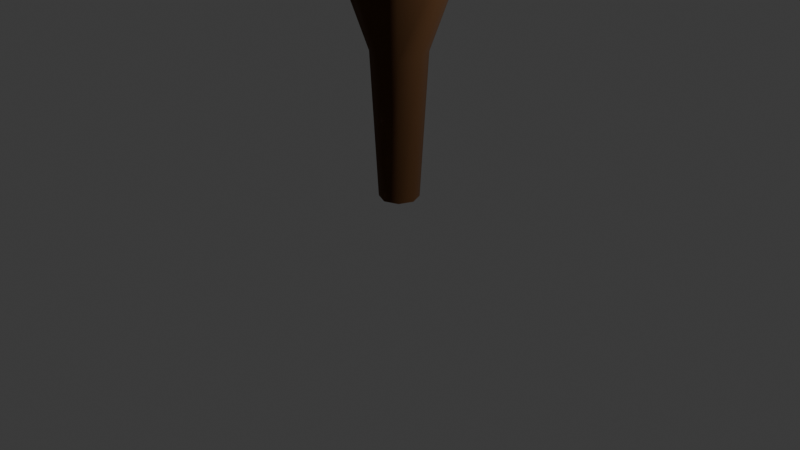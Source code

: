 # Source: lowpoly-modelling.blend  (saved by Blender 4.5.88; exported with 4.5.12 LTS)
import bpy
from mathutils import Matrix  # noqa: F401  (used for matrix-valued properties, if any)

bpy.ops.wm.read_factory_settings(use_empty=True)
scene = bpy.context.scene
scene.name = 'Scene'

# ---- collections
col_collection = bpy.data.collections.new('Collection'); scene.collection.children.link(col_collection)
col_club = bpy.data.collections.new('club'); scene.collection.children.link(col_club)

# ---- materials (node trees are filled in below, after node groups)
mat_wood = bpy.data.materials.new('wood')
mat_wood.alpha_threshold = 0.0
mat_wood.roughness = 0.5
mat_wood.line_color = (0.0, 0.0, 0.0, 1.0)
mat_bone_spike = bpy.data.materials.new('bone-spike')

# ---- node groups
ng_smooth_by_angle = bpy.data.node_groups.new('Smooth by Angle', 'GeometryNodeTree')
_s = ng_smooth_by_angle.interface.new_socket(name='Mesh', in_out='OUTPUT', socket_type='NodeSocketGeometry')
_s = ng_smooth_by_angle.interface.new_socket(name='Mesh', in_out='INPUT', socket_type='NodeSocketGeometry')
_s = ng_smooth_by_angle.interface.new_socket(name='Angle', in_out='INPUT', socket_type='NodeSocketFloat')
_s.subtype = 'ANGLE'
_s.default_value = 0.5236
_s.min_value = 0.0
_s.max_value = 3.142
_s.description = 'Maximum face angle for smooth edges'
_s = ng_smooth_by_angle.interface.new_socket(name='Ignore Sharpness', in_out='INPUT', socket_type='NodeSocketBool')
_s.force_non_field = True
ng_smooth_by_angle.description = 'Set the sharpness of mesh edges based on the angle between the neighboring faces'
ng_smooth_by_angle.is_modifier = True
_N = ng_smooth_by_angle.nodes; _L = ng_smooth_by_angle.links
n0 = _N.new('GeometryNodeSetShadeSmooth'); n0.name = 'Set Shade Smooth'; n0.location = (120, -80)
n0.domain = 'EDGE'
n1 = _N.new('GeometryNodeSetShadeSmooth'); n1.name = 'Set Shade Smooth.001'; n1.location = (300, -80)
n2 = _N.new('NodeGroupOutput'); n2.name = 'Group Output'; n2.location = (480, -80)
n3 = _N.new('GeometryNodeInputMeshEdgeAngle'); n3.name = 'Edge Angle'; n3.location = (-440, -240)
n4 = _N.new('NodeGroupInput'); n4.name = 'Group Input'; n4.location = (-80, -80)
n5 = _N.new('GeometryNodeInputEdgeSmooth'); n5.name = 'Is Edge Smooth'; n5.location = (-260, -120)
n6 = _N.new('GeometryNodeInputShadeSmooth'); n6.name = 'Is Shade Smooth'; n6.location = (-440, -397)
n7 = _N.new('FunctionNodeCompare'); n7.name = 'Compare'; n7.location = (-260, -260)
n7.operation = 'LESS_EQUAL'
n7.inputs[6].default_value = (0.0, 0.0, 0.0, 0.0)
n7.inputs[7].default_value = (0.0, 0.0, 0.0, 0.0)
n8 = _N.new('FunctionNodeBooleanMath'); n8.name = 'Boolean Math.001'; n8.location = (-80, -260)
n9 = _N.new('NodeGroupInput'); n9.name = 'Group Input.001'; n9.location = (-440, -329)
n10 = _N.new('NodeGroupInput'); n10.name = 'Group Input.002'; n10.location = (-259, -189)
n11 = _N.new('FunctionNodeBooleanMath'); n11.name = 'Boolean Math'; n11.location = (-80, -149)
n11.operation = 'OR'
n12 = _N.new('FunctionNodeBooleanMath'); n12.name = 'Boolean Math.002'; n12.location = (-260, -380)
n12.operation = 'OR'
n13 = _N.new('NodeGroupInput'); n13.name = 'Group Input.003'; n13.location = (-440, -460)
_L.new(n3.outputs[0], n7.inputs[0])
_L.new(n1.outputs[0], n2.inputs[0])
_L.new(n9.outputs[1], n7.inputs[1])
_L.new(n7.outputs[0], n8.inputs[0])
_L.new(n4.outputs[0], n0.inputs[0])
_L.new(n0.outputs[0], n1.inputs[0])
_L.new(n8.outputs[0], n0.inputs[2])
_L.new(n10.outputs[2], n11.inputs[1])
_L.new(n5.outputs[0], n11.inputs[0])
_L.new(n11.outputs[0], n0.inputs[1])
_L.new(n13.outputs[2], n12.inputs[1])
_L.new(n6.outputs[0], n12.inputs[0])
_L.new(n12.outputs[0], n8.inputs[1])
n2.is_active_output = True

# ---- material node trees
mat_wood.use_nodes = True; mat_wood.node_tree.nodes.clear()
_N = mat_wood.node_tree.nodes; _L = mat_wood.node_tree.links
n0 = _N.new('ShaderNodeOutputMaterial'); n0.name = 'Material Output'; n0.location = (200, 100)
n1 = _N.new('ShaderNodeBsdfPrincipled'); n1.name = 'Principled BSDF'; n1.location = (-200, 100)
n1.inputs[0].default_value = (0.08732, 0.03418, 0.007344, 1.0)
n1.inputs[2].default_value = 1.0
n1.inputs[3].default_value = 1.45
_L.new(n1.outputs[0], n0.inputs[0])
n0.is_active_output = True
mat_bone_spike.use_nodes = True; mat_bone_spike.node_tree.nodes.clear()
_N = mat_bone_spike.node_tree.nodes; _L = mat_bone_spike.node_tree.links
n0 = _N.new('ShaderNodeBsdfPrincipled'); n0.name = 'Principled BSDF'; n0.location = (-200, 100)
n1 = _N.new('ShaderNodeOutputMaterial'); n1.name = 'Material Output'; n1.location = (200, 100)
_L.new(n0.outputs[0], n1.inputs[0])
n1.is_active_output = True

# ---- world
world_world = bpy.data.worlds.new('World'); scene.world = world_world
world_world.use_nodes = True; world_world.node_tree.nodes.clear()
_N = world_world.node_tree.nodes; _L = world_world.node_tree.links
n0 = _N.new('ShaderNodeOutputWorld'); n0.name = 'World Output'; n0.location = (200, 100)
n1 = _N.new('ShaderNodeBackground'); n1.name = 'Background'; n1.location = (-200, 100)
n1.inputs[0].default_value = (0.05088, 0.05088, 0.05088, 1.0)
_L.new(n1.outputs[0], n0.inputs[0])
n0.is_active_output = True
world_world.color = (0.05088, 0.05088, 0.05088)
world_world.sun_shadow_jitter_overblur = 0.0

# ---- cameras
cam_camera = bpy.data.cameras.new('Camera')
cam_camera.clip_end = 100.0
cam_camera.ortho_scale = 7.314

# ---- lights
light_light = bpy.data.lights.new('Light', 'POINT')
light_light.energy = 1000.0
light_light.shadow_soft_size = 0.1

# ---- meshes
me_cylinder = bpy.data.meshes.new('Cylinder')
me_cylinder.from_pydata([(0.0, 1.0, -0.1371), (0.0, 1.0, 1.042), (0.7071, 0.7071, -0.1371), (0.7071, 0.7071, 1.042), (1.0, 0.0, -0.1371), (1.0, 0.0, 1.042), (0.7071, -0.7071, -0.1371), (0.7071, -0.7071, 1.042), (0.0, -1.0, -0.1371), (0.0, -1.0, 1.042), (-0.7071, -0.7071, -0.1371), (-0.7071, -0.7071, 1.042), (-1.0, 0.0, -0.1371), (-1.0, 0.0, 1.042), (-0.7071, 0.7071, -0.1371), (-0.7071, 0.7071, 1.042), (-1.35e-09, 0.4041, -1.847), (0.2857, 0.2857, -1.847), (0.4041, -1.35e-09, -1.847), (0.2857, -0.2857, -1.847), (-1.35e-09, -0.4041, -1.847), (-0.2857, -0.2857, -1.847), (-0.4041, -1.35e-09, -1.847), (-0.2857, 0.2857, -1.847), (-2.457e-09, 0.2906, -3.981), (0.2055, 0.2055, -3.981), (0.2906, -2.457e-09, -3.981), (0.2055, -0.2055, -3.981), (-2.457e-09, -0.2906, -3.981), (-0.2055, -0.2055, -3.981), (-0.2906, -2.457e-09, -3.981), (-0.2055, 0.2055, -3.981), (0.2915, 0.2915, 1.723), (5.914e-09, 0.4123, 1.723), (0.4123, 0.0, 1.723), (0.2915, -0.2915, 1.723), (5.914e-09, -0.4123, 1.723), (-0.2915, -0.2915, 1.723), (-0.4123, 0.0, 1.723), (-0.2915, 0.2915, 1.723), (0.0, 0.0, 1.859), (0.2279, -0.3513, 1.557), (0.5074, -0.5392, 1.205), (0.1363, -0.8186, 1.059), (-0.1432, -0.6308, 1.411), (0.3881, -1.082, 1.738), (-0.546, 0.05667, 1.505), (-0.4269, -0.2663, 1.488), (-0.6333, -0.3284, 1.219), (-0.7525, -0.005402, 1.236), (-0.9418, -0.2817, 1.666), (0.04341, 0.3932, 1.675), (0.07163, 0.206, 1.74), (-0.1251, 0.171, 1.725), (-0.1533, 0.3582, 1.659), (-0.07732, 0.3702, 1.967), (-0.5988, 0.7543, 0.3888), (-0.7366, 0.4216, 0.7404), (-0.8711, 0.09683, 0.3803), (-0.7333, 0.4295, 0.02878), (-1.392, 0.6979, 0.3846), (-0.3956, -0.7249, 0.7416), (0.1046, -0.9322, 0.4191), (-0.1933, -0.8087, -0.1223), (-0.6936, -0.6015, 0.2001), (-0.6356, -1.59, 0.3096), (-0.1641, 0.6377, 1.316), (-0.3984, 0.629, 1.214), (-0.3299, 0.8057, 1.042), (-0.09563, 0.8144, 1.144), (-0.3552, 0.9829, 1.405), (0.5594, 0.01053, 1.447), (0.3157, 0.2574, 1.611), (0.4206, 0.5278, 1.36), (0.6643, 0.2809, 1.196), (0.8819, 0.4315, 1.742), (0.762, -0.4059, 0.8615), (0.8922, -0.09162, 0.659), (0.8147, -0.2788, 0.3188), (0.6845, -0.593, 0.5214), (1.306, -0.5566, 0.5902), (0.2772, -0.8153, 0.4391), (0.6308, -0.6689, 0.3377), (0.5372, -0.7077, -0.04499), (0.1836, -0.8541, 0.05638), (0.6215, -1.279, 0.197), (0.8007, 0.1862, 1.017), (0.6024, 0.6649, 0.8795), (0.6549, 0.5381, 0.3613), (0.8532, 0.05936, 0.4986), (1.428, 0.6523, 0.689), (0.3769, 0.7824, 0.3685), (0.06586, 0.9113, 0.2793), (0.1483, 0.8771, -0.05738), (0.4593, 0.7483, 0.0318), (0.4511, 1.285, 0.1556), (0.2913, 0.4782, 1.4), (-0.04753, 0.6889, 1.319), (0.1428, 0.8758, 1.011), (0.4816, 0.6651, 1.092), (0.3893, 1.093, 1.565), (-0.7694, -0.4479, 0.4135), (-0.7349, -0.5312, 0.1741), (-0.8265, -0.31, 0.08393), (-0.861, -0.2267, 0.3233), (-1.132, -0.5174, 0.2487), (-0.7229, -0.5214, 1.085), (-0.6761, -0.6343, 0.7604), (-0.8002, -0.3346, 0.6381), (-0.847, -0.2217, 0.9626), (-1.215, -0.6156, 0.8615), (-0.4615, 0.7477, 0.8953), (-0.5744, 0.7009, 0.5709), (-0.2747, 0.8251, 0.4486), (-0.1617, 0.8718, 0.7731), (-0.5557, 1.239, 0.672), (-0.4976, 0.7327, 0.1789), (-0.6105, 0.686, -0.1455), (-0.3108, 0.8101, -0.2678), (-0.1978, 0.8569, 0.05668), (-0.5918, 1.224, -0.04442), (0.8417, -0.2778, 0.1091), (0.9203, -0.0882, 0.243), (0.9715, 0.03546, 0.03781), (0.893, -0.1541, -0.09604), (1.227, -0.2537, 0.07348), (0.8924, 0.1261, 0.1632), (0.7916, 0.3692, 0.3349), (0.726, 0.5278, 0.07172), (0.8267, 0.2847, -0.09996), (1.22, 0.497, 0.1175), (0.547, -0.4384, 1.274), (0.487, -0.1932, 1.461), (0.6959, -0.02062, 1.302), (0.7559, -0.2658, 1.115), (0.9424, -0.3624, 1.565), (-0.1203, -0.3852, 1.67), (-0.2029, -0.1491, 1.737), (0.04018, -0.07985, 1.793), (0.1228, -0.316, 1.727), (-0.08722, -0.3464, 2.077)], [], [(0, 1, 3, 2), (2, 3, 5, 4), (4, 5, 7, 6), (6, 7, 9, 8), (8, 9, 11, 10), (10, 11, 13, 12), (5, 3, 32, 34), (12, 13, 15, 14), (14, 15, 1, 0), (6, 8, 20, 19), (22, 23, 31, 30), (12, 14, 23, 22), (2, 4, 18, 17), (8, 10, 21, 20), (14, 0, 16, 23), (0, 2, 17, 16), (4, 6, 19, 18), (10, 12, 22, 21), (24, 25, 26, 27, 28, 29, 30, 31), (20, 21, 29, 28), (18, 19, 27, 26), (16, 17, 25, 24), (23, 16, 24, 31), (21, 22, 30, 29), (19, 20, 28, 27), (17, 18, 26, 25), (11, 9, 36, 37), (1, 15, 39, 33), (3, 1, 33, 32), (7, 5, 34, 35), (13, 11, 37, 38), (9, 7, 35, 36), (15, 13, 38, 39), (34, 32, 40), (32, 33, 40), (33, 39, 40), (39, 38, 40), (38, 37, 40), (37, 36, 40), (36, 35, 40), (35, 34, 40), (41, 45, 42), (42, 45, 43), (43, 45, 44), (44, 45, 41), (46, 50, 47), (47, 50, 48), (48, 50, 49), (49, 50, 46), (51, 55, 52), (52, 55, 53), (53, 55, 54), (54, 55, 51), (56, 60, 57), (57, 60, 58), (58, 60, 59), (59, 60, 56), (61, 65, 62), (62, 65, 63), (63, 65, 64), (64, 65, 61), (66, 70, 67), (67, 70, 68), (68, 70, 69), (69, 70, 66), (71, 75, 72), (72, 75, 73), (73, 75, 74), (74, 75, 71), (76, 80, 77), (77, 80, 78), (78, 80, 79), (79, 80, 76), (81, 85, 82), (82, 85, 83), (83, 85, 84), (84, 85, 81), (86, 90, 87), (87, 90, 88), (88, 90, 89), (89, 90, 86), (91, 95, 92), (92, 95, 93), (93, 95, 94), (94, 95, 91), (96, 100, 97), (97, 100, 98), (98, 100, 99), (99, 100, 96), (101, 105, 102), (102, 105, 103), (103, 105, 104), (104, 105, 101), (106, 110, 107), (107, 110, 108), (108, 110, 109), (109, 110, 106), (111, 115, 112), (112, 115, 113), (113, 115, 114), (114, 115, 111), (116, 120, 117), (117, 120, 118), (118, 120, 119), (119, 120, 116), (121, 125, 122), (122, 125, 123), (123, 125, 124), (124, 125, 121), (126, 130, 127), (127, 130, 128), (128, 130, 129), (129, 130, 126), (131, 135, 132), (132, 135, 133), (133, 135, 134), (134, 135, 131), (136, 140, 137), (137, 140, 138), (138, 140, 139), (139, 140, 136)])
me_cylinder.polygons.foreach_set('use_smooth', [True] * 121)
me_cylinder.polygons.foreach_set('material_index', [0, 0, 0, 0, 0, 0, 0, 0, 0, 0, 0, 0, 0, 0, 0, 0, 0, 0, 0, 0, 0, 0, 0, 0, 0, 0, 0, 0, 0, 0, 0, 0, 0, 0, 0, 0, 0, 0, 0, 0, 0, 1, 1, 1, 1, 1, 1, 1, 1, 1, 1, 1, 1, 1, 1, 1, 1, 1, 1, 1, 1, 1, 1, 1, 1, 1, 1, 1, 1, 1, 1, 1, 1, 1, 1, 1, 1, 1, 1, 1, 1, 1, 1, 1, 1, 1, 1, 1, 1, 1, 1, 1, 1, 1, 1, 1, 1, 1, 1, 1, 1, 1, 1, 1, 1, 1, 1, 1, 1, 1, 1, 1, 1, 1, 1, 1, 1, 1, 1, 1, 1])
_uv = me_cylinder.uv_layers.new(name='UVMap')
_uv.uv.foreach_set('vector', [1.0, 0.5, 1.0, 1.0, 0.875, 1.0, 0.875, 0.5, 0.875, 0.5, 0.875, 1.0, 0.75, 1.0, 0.75, 0.5, 0.75, 0.5, 0.75, 1.0, 0.625, 1.0, 0.625, 0.5, 0.625, 0.5, 0.625, 1.0, 0.5, 1.0, 0.5, 0.5, 0.5, 0.5, 0.5, 1.0, 0.375, 1.0, 0.375, 0.5, 0.375, 0.5, 0.375, 1.0, 0.25, 1.0, 0.25, 0.5, 0.75, 1.0, 0.875, 1.0, 0.875, 1.0, 0.75, 1.0, 0.25, 0.5, 0.25, 1.0, 0.125, 1.0, 0.125, 0.5, 0.125, 0.5, 0.125, 1.0, 0.0, 1.0, 0.0, 0.5, 0.625, 0.5, 0.5, 0.5, 0.5, 0.5, 0.625, 0.5, 0.25, 0.5, 0.125, 0.5, 0.125, 0.5, 0.25, 0.5, 0.25, 0.5, 0.125, 0.5, 0.125, 0.5, 0.25, 0.5, 0.875, 0.5, 0.75, 0.5, 0.75, 0.5, 0.875, 0.5, 0.5, 0.5, 0.375, 0.5, 0.375, 0.5, 0.5, 0.5, 0.125, 0.5, 0.0, 0.5, 0.0, 0.5, 0.125, 0.5, 1.0, 0.5, 0.875, 0.5, 0.875, 0.5, 1.0, 0.5, 0.75, 0.5, 0.625, 0.5, 0.625, 0.5, 0.75, 0.5, 0.375, 0.5, 0.25, 0.5, 0.25, 0.5, 0.375, 0.5, 0.75, 0.49, 0.9197, 0.4197, 0.99, 0.25, 0.9197, 0.08029, 0.75, 0.01, 0.5803, 0.08029, 0.51, 0.25, 0.5803, 0.4197, 0.5, 0.5, 0.375, 0.5, 0.375, 0.5, 0.5, 0.5, 0.75, 0.5, 0.625, 0.5, 0.625, 0.5, 0.75, 0.5, 1.0, 0.5, 0.875, 0.5, 0.875, 0.5, 1.0, 0.5, 0.125, 0.5, 0.0, 0.5, 0.0, 0.5, 0.125, 0.5, 0.375, 0.5, 0.25, 0.5, 0.25, 0.5, 0.375, 0.5, 0.625, 0.5, 0.5, 0.5, 0.5, 0.5, 0.625, 0.5, 0.875, 0.5, 0.75, 0.5, 0.75, 0.5, 0.875, 0.5, 0.375, 1.0, 0.5, 1.0, 0.5, 1.0, 0.375, 1.0, 0.0, 1.0, 0.125, 1.0, 0.125, 1.0, 0.0, 1.0, 0.875, 1.0, 1.0, 1.0, 1.0, 1.0, 0.875, 1.0, 0.625, 1.0, 0.75, 1.0, 0.75, 1.0, 0.625, 1.0, 0.25, 1.0, 0.375, 1.0, 0.375, 1.0, 0.25, 1.0, 0.5, 1.0, 0.625, 1.0, 0.625, 1.0, 0.5, 1.0, 0.125, 1.0, 0.25, 1.0, 0.25, 1.0, 0.125, 1.0, 0.49, 0.25, 0.4197, 0.4197, 0.25, 0.25, 0.4197, 0.4197, 0.25, 0.49, 0.25, 0.25, 0.25, 0.49, 0.08029, 0.4197, 0.25, 0.25, 0.08029, 0.4197, 0.01, 0.25, 0.25, 0.25, 0.01, 0.25, 0.08029, 0.08029, 0.25, 0.25, 0.08029, 0.08029, 0.25, 0.01, 0.25, 0.25, 0.25, 0.01, 0.4197, 0.08029, 0.25, 0.25, 0.4197, 0.08029, 0.49, 0.25, 0.25, 0.25, 0.25, 0.49, 0.25, 0.25, 0.49, 0.25, 0.49, 0.25, 0.25, 0.25, 0.25, 0.01, 0.25, 0.01, 0.25, 0.25, 0.01, 0.25, 0.01, 0.25, 0.25, 0.25, 0.25, 0.49, 0.25, 0.49, 0.25, 0.25, 0.49, 0.25, 0.49, 0.25, 0.25, 0.25, 0.25, 0.01, 0.25, 0.01, 0.25, 0.25, 0.01, 0.25, 0.01, 0.25, 0.25, 0.25, 0.25, 0.49, 0.25, 0.49, 0.25, 0.25, 0.49, 0.25, 0.49, 0.25, 0.25, 0.25, 0.25, 0.01, 0.25, 0.01, 0.25, 0.25, 0.01, 0.25, 0.01, 0.25, 0.25, 0.25, 0.25, 0.49, 0.25, 0.49, 0.25, 0.25, 0.49, 0.25, 0.49, 0.25, 0.25, 0.25, 0.25, 0.01, 0.25, 0.01, 0.25, 0.25, 0.01, 0.25, 0.01, 0.25, 0.25, 0.25, 0.25, 0.49, 0.25, 0.49, 0.25, 0.25, 0.49, 0.25, 0.49, 0.25, 0.25, 0.25, 0.25, 0.01, 0.25, 0.01, 0.25, 0.25, 0.01, 0.25, 0.01, 0.25, 0.25, 0.25, 0.25, 0.49, 0.25, 0.49, 0.25, 0.25, 0.49, 0.25, 0.49, 0.25, 0.25, 0.25, 0.25, 0.01, 0.25, 0.01, 0.25, 0.25, 0.01, 0.25, 0.01, 0.25, 0.25, 0.25, 0.25, 0.49, 0.25, 0.49, 0.25, 0.25, 0.49, 0.25, 0.49, 0.25, 0.25, 0.25, 0.25, 0.01, 0.25, 0.01, 0.25, 0.25, 0.01, 0.25, 0.01, 0.25, 0.25, 0.25, 0.25, 0.49, 0.25, 0.49, 0.25, 0.25, 0.49, 0.25, 0.49, 0.25, 0.25, 0.25, 0.25, 0.01, 0.25, 0.01, 0.25, 0.25, 0.01, 0.25, 0.01, 0.25, 0.25, 0.25, 0.25, 0.49, 0.25, 0.49, 0.25, 0.25, 0.49, 0.25, 0.49, 0.25, 0.25, 0.25, 0.25, 0.01, 0.25, 0.01, 0.25, 0.25, 0.01, 0.25, 0.01, 0.25, 0.25, 0.25, 0.25, 0.49, 0.25, 0.49, 0.25, 0.25, 0.49, 0.25, 0.49, 0.25, 0.25, 0.25, 0.25, 0.01, 0.25, 0.01, 0.25, 0.25, 0.01, 0.25, 0.01, 0.25, 0.25, 0.25, 0.25, 0.49, 0.25, 0.49, 0.25, 0.25, 0.49, 0.25, 0.49, 0.25, 0.25, 0.25, 0.25, 0.01, 0.25, 0.01, 0.25, 0.25, 0.01, 0.25, 0.01, 0.25, 0.25, 0.25, 0.25, 0.49, 0.25, 0.49, 0.25, 0.25, 0.49, 0.25, 0.49, 0.25, 0.25, 0.25, 0.25, 0.01, 0.25, 0.01, 0.25, 0.25, 0.01, 0.25, 0.01, 0.25, 0.25, 0.25, 0.25, 0.49, 0.25, 0.49, 0.25, 0.25, 0.49, 0.25, 0.49, 0.25, 0.25, 0.25, 0.25, 0.01, 0.25, 0.01, 0.25, 0.25, 0.01, 0.25, 0.01, 0.25, 0.25, 0.25, 0.25, 0.49, 0.25, 0.49, 0.25, 0.25, 0.49, 0.25, 0.49, 0.25, 0.25, 0.25, 0.25, 0.01, 0.25, 0.01, 0.25, 0.25, 0.01, 0.25, 0.01, 0.25, 0.25, 0.25, 0.25, 0.49, 0.25, 0.49, 0.25, 0.25, 0.49, 0.25, 0.49, 0.25, 0.25, 0.25, 0.25, 0.01, 0.25, 0.01, 0.25, 0.25, 0.01, 0.25, 0.01, 0.25, 0.25, 0.25, 0.25, 0.49, 0.25, 0.49, 0.25, 0.25, 0.49, 0.25, 0.49, 0.25, 0.25, 0.25, 0.25, 0.01, 0.25, 0.01, 0.25, 0.25, 0.01, 0.25, 0.01, 0.25, 0.25, 0.25, 0.25, 0.49, 0.25, 0.49, 0.25, 0.25, 0.49, 0.25, 0.49, 0.25, 0.25, 0.25, 0.25, 0.01, 0.25, 0.01, 0.25, 0.25, 0.01, 0.25, 0.01, 0.25, 0.25, 0.25, 0.25, 0.49, 0.25, 0.49, 0.25, 0.25, 0.49, 0.25, 0.49, 0.25, 0.25, 0.25, 0.25, 0.01, 0.25, 0.01, 0.25, 0.25, 0.01, 0.25, 0.01, 0.25, 0.25, 0.25, 0.25, 0.49, 0.25, 0.49, 0.25, 0.25, 0.49, 0.25, 0.49, 0.25, 0.25, 0.25, 0.25, 0.01, 0.25, 0.01, 0.25, 0.25, 0.01, 0.25, 0.01, 0.25, 0.25, 0.25, 0.25, 0.49, 0.25, 0.49, 0.25, 0.25, 0.49, 0.25, 0.49, 0.25, 0.25, 0.25, 0.25, 0.01, 0.25, 0.01, 0.25, 0.25, 0.01, 0.25, 0.01, 0.25, 0.25, 0.25, 0.25, 0.49])
me_cylinder.materials.append(mat_wood)
me_cylinder.materials.append(mat_bone_spike)
me_cylinder.update()

# ---- objects
ob_light = bpy.data.objects.new('Light', light_light)
ob_camera = bpy.data.objects.new('Camera', cam_camera)
ob_club = bpy.data.objects.new('club', me_cylinder)

# ---- transforms, parenting, visibility, modifiers, constraints
ob_light.location = (4.076, 1.005, 5.904)
ob_light.rotation_euler = (0.6503, 0.05522, 1.866)
ob_light.lock_rotations_4d = False
ob_light.empty_display_type = 'ARROWS'
ob_light.color = (0.0, 0.0, 0.0, 0.0)
ob_light.lineart.crease_threshold = 0.0
ob_camera.location = (7.359, -6.926, 4.958)
ob_camera.rotation_euler = (1.109, 0.0, 0.8149)
ob_camera.lock_rotations_4d = False
ob_camera.empty_display_type = 'ARROWS'
ob_camera.color = (0.0, 0.0, 0.0, 0.0)
ob_camera.display_type = 'WIRE'
ob_camera.lineart.crease_threshold = 0.0
ob_club.location = (0.0, 0.0, 3.063)
ob_club.scale = (0.7041, 0.7041, 0.7041)
_m = ob_club.modifiers.new('Smooth by Angle', 'NODES')
_m.node_group = ng_smooth_by_angle
_gi = [s.identifier for s in ng_smooth_by_angle.interface.items_tree if s.item_type == 'SOCKET' and s.in_out == 'INPUT']
_m[_gi[1]] = 0.7978  # 'Angle'
_m.use_pin_to_last = True
_m.show_group_selector = False

# ---- collection membership
col_collection.objects.link(ob_light)
col_collection.objects.link(ob_camera)
col_club.objects.link(ob_club)

# ---- scene / render settings (as saved in the file)
scene.camera = ob_camera
scene.frame_start = 1; scene.frame_end = 250; scene.frame_set(1)
scene.render.engine = 'BLENDER_EEVEE_NEXT'
bpy.context.view_layer.update()
